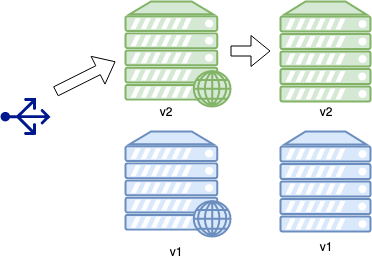

The diagram above was exported from draw.io. Its source (the exported page's mxGraphModel, read from the mxfile embedded in the PNG):
<mxGraphModel dx="786" dy="440" grid="1" gridSize="10" guides="1" tooltips="1" connect="1" arrows="1" fold="1" page="1" pageScale="1" pageWidth="850" pageHeight="1100" math="0" shadow="0">
  <root>
    <mxCell id="0" />
    <mxCell id="cxU3qgfc93-tYP4SLzdn-36" value="switch-traffic" parent="0" />
    <mxCell id="cxU3qgfc93-tYP4SLzdn-37" value="" style="verticalAlign=top;verticalLabelPosition=bottom;labelPosition=center;align=center;html=1;outlineConnect=0;fillColor=#d5e8d4;strokeColor=#82b366;gradientDirection=north;strokeWidth=2;shape=mxgraph.networks.web_server;" parent="cxU3qgfc93-tYP4SLzdn-36" vertex="1">
      <mxGeometry x="180" y="100" width="105" height="105" as="geometry" />
    </mxCell>
    <mxCell id="cxU3qgfc93-tYP4SLzdn-38" value="" style="verticalAlign=top;verticalLabelPosition=bottom;labelPosition=center;align=center;html=1;outlineConnect=0;fillColor=#d5e8d4;strokeColor=#82b366;gradientDirection=north;strokeWidth=2;shape=mxgraph.networks.server;" parent="cxU3qgfc93-tYP4SLzdn-36" vertex="1">
      <mxGeometry x="335" y="100" width="90" height="100" as="geometry" />
    </mxCell>
    <mxCell id="cxU3qgfc93-tYP4SLzdn-39" value="" style="verticalAlign=top;verticalLabelPosition=bottom;labelPosition=center;align=center;html=1;outlineConnect=0;fillColor=#dae8fc;strokeColor=#6c8ebf;gradientDirection=north;strokeWidth=2;shape=mxgraph.networks.web_server;" parent="cxU3qgfc93-tYP4SLzdn-36" vertex="1">
      <mxGeometry x="180" y="230" width="105" height="105" as="geometry" />
    </mxCell>
    <mxCell id="cxU3qgfc93-tYP4SLzdn-40" value="" style="verticalAlign=top;verticalLabelPosition=bottom;labelPosition=center;align=center;html=1;outlineConnect=0;fillColor=#dae8fc;strokeColor=#6c8ebf;gradientDirection=north;strokeWidth=2;shape=mxgraph.networks.server;" parent="cxU3qgfc93-tYP4SLzdn-36" vertex="1">
      <mxGeometry x="335" y="230" width="90" height="100" as="geometry" />
    </mxCell>
    <mxCell id="cxU3qgfc93-tYP4SLzdn-41" value="" style="pointerEvents=1;shadow=0;dashed=0;html=1;strokeColor=none;labelPosition=center;verticalLabelPosition=bottom;verticalAlign=top;align=center;shape=mxgraph.azure.load_balancer_generic;fillColor=#00188D;rotation=-90;" parent="cxU3qgfc93-tYP4SLzdn-36" vertex="1">
      <mxGeometry x="61.5" y="190" width="37" height="50" as="geometry" />
    </mxCell>
    <mxCell id="cxU3qgfc93-tYP4SLzdn-42" value="" style="shape=flexArrow;endArrow=classic;html=1;" parent="cxU3qgfc93-tYP4SLzdn-36" edge="1">
      <mxGeometry width="50" height="50" relative="1" as="geometry">
        <mxPoint x="110" y="190" as="sourcePoint" />
        <mxPoint x="170" y="160" as="targetPoint" />
      </mxGeometry>
    </mxCell>
    <mxCell id="cxU3qgfc93-tYP4SLzdn-43" value="" style="shape=flexArrow;endArrow=classic;html=1;" parent="cxU3qgfc93-tYP4SLzdn-36" edge="1">
      <mxGeometry width="50" height="50" relative="1" as="geometry">
        <mxPoint x="285" y="149.5" as="sourcePoint" />
        <mxPoint x="325" y="149.5" as="targetPoint" />
      </mxGeometry>
    </mxCell>
    <mxCell id="cxU3qgfc93-tYP4SLzdn-44" value="v1" style="text;html=1;strokeColor=none;fillColor=none;align=center;verticalAlign=middle;whiteSpace=wrap;rounded=0;" parent="cxU3qgfc93-tYP4SLzdn-36" vertex="1">
      <mxGeometry x="210" y="340" width="40" height="20" as="geometry" />
    </mxCell>
    <mxCell id="cxU3qgfc93-tYP4SLzdn-45" value="v1" style="text;html=1;strokeColor=none;fillColor=none;align=center;verticalAlign=middle;whiteSpace=wrap;rounded=0;" parent="cxU3qgfc93-tYP4SLzdn-36" vertex="1">
      <mxGeometry x="360" y="335" width="40" height="20" as="geometry" />
    </mxCell>
    <mxCell id="cxU3qgfc93-tYP4SLzdn-46" value="v2" style="text;html=1;strokeColor=none;fillColor=none;align=center;verticalAlign=middle;whiteSpace=wrap;rounded=0;" parent="cxU3qgfc93-tYP4SLzdn-36" vertex="1">
      <mxGeometry x="360" y="200" width="40" height="20" as="geometry" />
    </mxCell>
    <mxCell id="cxU3qgfc93-tYP4SLzdn-47" value="v2" style="text;html=1;strokeColor=none;fillColor=none;align=center;verticalAlign=middle;whiteSpace=wrap;rounded=0;" parent="cxU3qgfc93-tYP4SLzdn-36" vertex="1">
      <mxGeometry x="200" y="200" width="40" height="20" as="geometry" />
    </mxCell>
  </root>
</mxGraphModel>